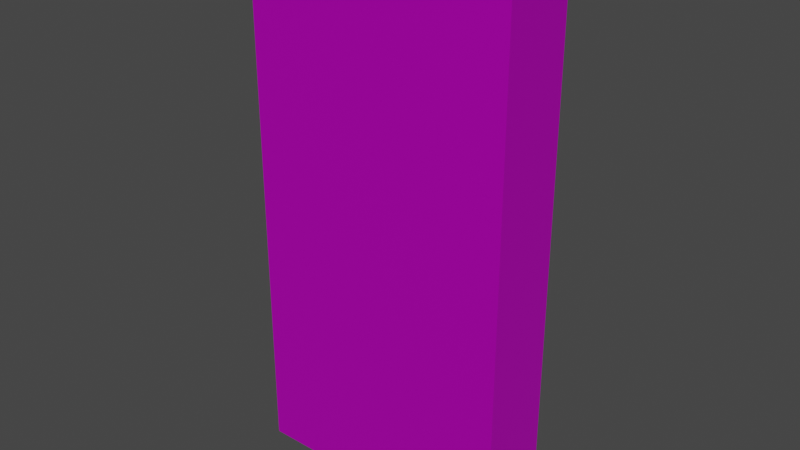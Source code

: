 # Source: engine_part.blend  (saved by Blender 3.6.11; exported with 4.5.12 LTS)
import bpy
from mathutils import Matrix  # noqa: F401  (used for matrix-valued properties, if any)

bpy.ops.wm.read_factory_settings(use_empty=True)
scene = bpy.context.scene
scene.name = 'Scene'

# ---- collections
col_collection = bpy.data.collections.new('Collection'); scene.collection.children.link(col_collection)

# ---- images (referenced by path relative to the original .blend; pixels are not part of the script)
import os
ASSET_DIR = os.environ.get("B2B_ASSET_DIR", "")  # directory of the original .blend (textures are referenced by path, not embedded)
HERE = os.path.dirname(os.path.abspath(__file__))  # packed textures are extracted next to this script under _unpacked/

def load_image(name, relpath, width, height, colorspace="sRGB"):
    """Load a texture the original file referenced (path relative to the .blend, or extracted next to this script)."""
    p = next((c for c in (os.path.join(HERE, relpath), os.path.join(ASSET_DIR, relpath)) if relpath and os.path.exists(c)), "")
    if p:
        img = bpy.data.images.load(p, check_existing=True)
        img.name = name
    else:  # same state as the original file: an image datablock whose file is absent (Cycles renders it pink)
        img = bpy.data.images.new(name, width, height)
        img.source = "FILE"
        img.filepath = "//" + (relpath or name)
    img.colorspace_settings.name = colorspace
    return img
img_engine_part_color = load_image('engine part Color', 'engine part Color.png', 1024, 1024, 'sRGB')

# ---- materials (node trees are filled in below, after node groups)
mat_material_001 = bpy.data.materials.new('Material.001')
mat_material_001.use_transparent_shadow = False

# ---- material node trees
mat_material_001.use_nodes = True; mat_material_001.node_tree.nodes.clear()
_N = mat_material_001.node_tree.nodes; _L = mat_material_001.node_tree.links
n0 = _N.new('ShaderNodeBsdfPrincipled'); n0.name = 'Principled BSDF'; n0.location = (10, 300)
n0.distribution = 'GGX'
n0.subsurface_method = 'RANDOM_WALK_SKIN'
n0.inputs[1].default_value = 0.6571
n0.inputs[3].default_value = 1.45
n0.inputs[27].default_value = (0.0, 0.0, 0.0, 1.0)
n0.inputs[28].default_value = 1.0
n1 = _N.new('ShaderNodeOutputMaterial'); n1.name = 'Material Output'; n1.location = (300, 300)
n2 = _N.new('ShaderNodeTexImage'); n2.name = 'Image Texture'; n2.location = (-280, 266)
n2.image = img_engine_part_color
_L.new(n0.outputs[0], n1.inputs[0])
_L.new(n2.outputs[0], n0.inputs[0])
n1.is_active_output = True

# ---- world
world_world = bpy.data.worlds.new('World'); scene.world = world_world
world_world.use_nodes = True; world_world.node_tree.nodes.clear()
_N = world_world.node_tree.nodes; _L = world_world.node_tree.links
n0 = _N.new('ShaderNodeOutputWorld'); n0.name = 'World Output'; n0.location = (300, 300)
n1 = _N.new('ShaderNodeBackground'); n1.name = 'Background'; n1.location = (10, 300)
n1.inputs[0].default_value = (0.05088, 0.05088, 0.05088, 1.0)
_L.new(n1.outputs[0], n0.inputs[0])
n0.is_active_output = True
world_world.color = (0.05088, 0.05088, 0.05088)
world_world.use_sun_shadow = False
world_world.sun_shadow_jitter_overblur = 0.0

# ---- meshes
me_cube_001 = bpy.data.meshes.new('Cube.001')
me_cube_001.from_pydata([(-1.0, -1.0, -1.0), (-1.0, -1.0, 1.0), (-1.0, 1.0, -1.0), (-1.0, 1.0, 1.0), (1.0, -1.0, -1.0), (1.0, -1.0, 1.0), (1.0, 1.0, -1.0), (1.0, 1.0, 1.0)], [], [(0, 1, 3, 2), (2, 3, 7, 6), (6, 7, 5, 4), (4, 5, 1, 0), (2, 6, 4, 0), (7, 3, 1, 5)])
_uv = me_cube_001.uv_layers.new(name='UVMap')
_uv.uv.foreach_set('vector', [4.319e-08, 0.25, 0.25, 0.25, 0.25, 0.5, 8.477e-08, 0.5, 8.477e-08, 0.5, 0.25, 0.5, 0.25, 0.75, 1.247e-07, 0.75, 1.247e-07, 0.75, 0.25, 0.75, 0.25, 1.0, 1.647e-07, 1.0, 3.226e-09, -1.41e-16, 0.25, -1.093e-08, 0.25, 0.25, 4.319e-08, 0.25, 0.5, -2.186e-08, 0.5, 0.25, 0.25, 0.25, 0.25, 4.069e-08, 0.25, 0.25, 0.5, 0.25, 0.5, 0.5, 0.25, 0.5])
me_cube_001.materials.append(mat_material_001)
me_cube_001.update()

# ---- objects
ob_cube = bpy.data.objects.new('Cube', me_cube_001)

# ---- transforms, parenting, visibility, modifiers, constraints
ob_cube.location = (0.0, 0.0, 0.0)
ob_cube.scale = (0.3761, 0.1052, 0.7633)

# ---- collection membership
col_collection.objects.link(ob_cube)

# ---- scene / render settings (as saved in the file)
scene.frame_start = 1; scene.frame_end = 250; scene.frame_set(1)
scene.render.engine = 'BLENDER_EEVEE_NEXT'
scene.cycles.sampling_pattern = 'TABULATED_SOBOL'
scene.view_settings.view_transform = 'Filmic'
bpy.context.view_layer.update()

# ---- added for rendering (the .blend has no active camera and no usable light): camera, sun
cam_auto = bpy.data.cameras.new('AutoCamera')
cam_auto.lens = 50.0
cam_auto.sensor_width = 36.0
cam_auto.clip_end = 1000.0
ob_auto_camera = bpy.data.objects.new('AutoCamera', cam_auto)
scene.collection.objects.link(ob_auto_camera)
ob_auto_camera.location = (1.5865, -1.9038, 1.2692)
ob_auto_camera.rotation_euler = (1.09748, -7.21219e-08, 0.694738)
scene.camera = ob_auto_camera
light_auto_sun = bpy.data.lights.new('AutoSun', 'SUN')
light_auto_sun.energy = 3.0
light_auto_sun.angle = 0.0523599
ob_auto_sun = bpy.data.objects.new('AutoSun', light_auto_sun)
scene.collection.objects.link(ob_auto_sun)
ob_auto_sun.rotation_euler = (0.872665, 0.174533, 0.523599)
bpy.context.view_layer.update()
